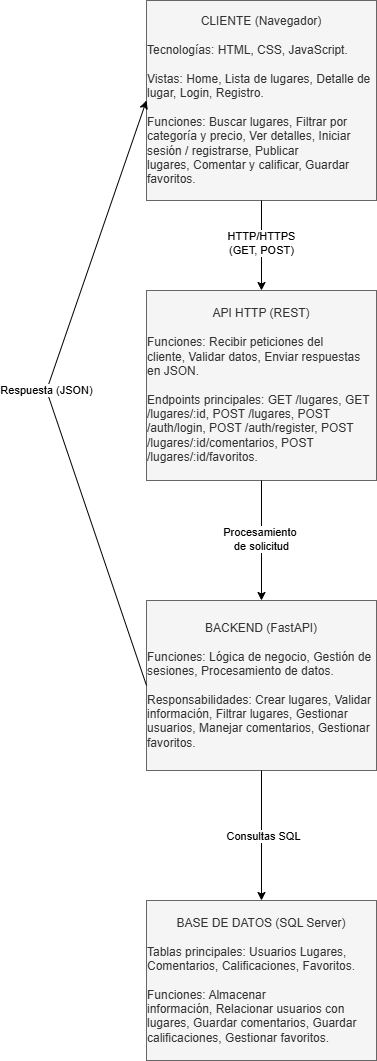

The diagram above was exported from draw.io. Its source (the exported page's mxGraphModel, read from the mxfile embedded in the PNG):
<mxGraphModel dx="800" dy="1627" grid="1" gridSize="10" guides="1" tooltips="1" connect="1" arrows="1" fold="1" page="1" pageScale="1" pageWidth="827" pageHeight="1169" math="0" shadow="0">
  <root>
    <mxCell id="0" />
    <mxCell id="1" parent="0" />
    <mxCell id="2GnZMRCLI0J7j6lv3UB1-1" parent="1" style="rounded=0;whiteSpace=wrap;html=1;fillColor=#f5f5f5;fontColor=#333333;strokeColor=#666666;" value="CLIENTE (Navegador)&lt;br&gt;&lt;br&gt;&lt;div&gt;&lt;div style=&quot;text-align: left;&quot;&gt;&lt;span style=&quot;background-color: transparent; color: light-dark(rgb(51, 51, 51), rgb(193, 193, 193));&quot;&gt;Tecnologías:&amp;nbsp;&lt;/span&gt;&lt;span style=&quot;background-color: transparent; color: light-dark(rgb(51, 51, 51), rgb(193, 193, 193)); text-align: center;&quot;&gt;HTML,&amp;nbsp;&lt;/span&gt;&lt;span style=&quot;background-color: transparent; color: light-dark(rgb(51, 51, 51), rgb(193, 193, 193)); text-align: center;&quot;&gt;CSS,&amp;nbsp;&lt;/span&gt;&lt;span style=&quot;background-color: transparent; color: light-dark(rgb(51, 51, 51), rgb(193, 193, 193)); text-align: center;&quot;&gt;JavaScript.&lt;/span&gt;&lt;/div&gt;&lt;br&gt;&lt;div style=&quot;text-align: left;&quot;&gt;&lt;span style=&quot;background-color: transparent; color: light-dark(rgb(51, 51, 51), rgb(193, 193, 193));&quot;&gt;Vistas:&amp;nbsp;&lt;/span&gt;&lt;span style=&quot;background-color: transparent; color: light-dark(rgb(51, 51, 51), rgb(193, 193, 193)); text-align: center;&quot;&gt;Home,&amp;nbsp;&lt;/span&gt;&lt;span style=&quot;background-color: transparent; color: light-dark(rgb(51, 51, 51), rgb(193, 193, 193)); text-align: center;&quot;&gt;Lista de lugares,&amp;nbsp;&lt;/span&gt;&lt;span style=&quot;background-color: transparent; color: light-dark(rgb(51, 51, 51), rgb(193, 193, 193)); text-align: center;&quot;&gt;Detalle de lugar,&amp;nbsp;&lt;/span&gt;&lt;span style=&quot;background-color: transparent; color: light-dark(rgb(51, 51, 51), rgb(193, 193, 193)); text-align: center;&quot;&gt;Login,&amp;nbsp;&lt;/span&gt;&lt;span style=&quot;background-color: transparent; color: light-dark(rgb(51, 51, 51), rgb(193, 193, 193)); text-align: center;&quot;&gt;Registro.&lt;/span&gt;&lt;/div&gt;&lt;br&gt;&lt;div style=&quot;text-align: left;&quot;&gt;&lt;span style=&quot;background-color: transparent; color: light-dark(rgb(51, 51, 51), rgb(193, 193, 193));&quot;&gt;Funciones:&amp;nbsp;&lt;/span&gt;&lt;span style=&quot;background-color: transparent; color: light-dark(rgb(51, 51, 51), rgb(193, 193, 193)); text-align: center;&quot;&gt;Buscar lugares,&amp;nbsp;&lt;/span&gt;&lt;span style=&quot;background-color: transparent; color: light-dark(rgb(51, 51, 51), rgb(193, 193, 193)); text-align: center;&quot;&gt;Filtrar por categoría y precio,&amp;nbsp;&lt;/span&gt;&lt;span style=&quot;background-color: transparent; color: light-dark(rgb(51, 51, 51), rgb(193, 193, 193)); text-align: center;&quot;&gt;Ver detalles,&amp;nbsp;&lt;/span&gt;&lt;span style=&quot;background-color: transparent; color: light-dark(rgb(51, 51, 51), rgb(193, 193, 193)); text-align: center;&quot;&gt;Iniciar sesión / registrarse,&amp;nbsp;&lt;/span&gt;&lt;span style=&quot;background-color: transparent; color: light-dark(rgb(51, 51, 51), rgb(193, 193, 193)); text-align: center;&quot;&gt;Publicar lugares,&amp;nbsp;&lt;/span&gt;&lt;span style=&quot;background-color: transparent; color: light-dark(rgb(51, 51, 51), rgb(193, 193, 193)); text-align: center;&quot;&gt;Comentar y calificar,&amp;nbsp;&lt;/span&gt;&lt;span style=&quot;background-color: transparent; color: light-dark(rgb(51, 51, 51), rgb(193, 193, 193)); text-align: center;&quot;&gt;Guardar favoritos.&lt;/span&gt;&lt;/div&gt;&lt;/div&gt;" vertex="1">
      <mxGeometry height="200" width="230" x="280" y="-390" as="geometry" />
    </mxCell>
    <mxCell id="2GnZMRCLI0J7j6lv3UB1-2" parent="1" style="rounded=0;whiteSpace=wrap;html=1;fillColor=#f5f5f5;fontColor=#333333;strokeColor=#666666;" value="API HTTP (REST)&lt;br&gt;&lt;br&gt;&lt;div style=&quot;text-align: left;&quot;&gt;&lt;span style=&quot;background-color: transparent; color: light-dark(rgb(51, 51, 51), rgb(193, 193, 193));&quot;&gt;Funciones:&amp;nbsp;&lt;/span&gt;&lt;span style=&quot;background-color: transparent; color: light-dark(rgb(51, 51, 51), rgb(193, 193, 193)); text-align: center;&quot;&gt;Recibir peticiones del cliente,&amp;nbsp;&lt;/span&gt;&lt;span style=&quot;background-color: transparent; color: light-dark(rgb(51, 51, 51), rgb(193, 193, 193)); text-align: center;&quot;&gt;Validar datos,&amp;nbsp;&lt;/span&gt;&lt;span style=&quot;background-color: transparent; color: light-dark(rgb(51, 51, 51), rgb(193, 193, 193)); text-align: center;&quot;&gt;Enviar respuestas en JSON.&lt;/span&gt;&lt;/div&gt;&lt;br&gt;&lt;div style=&quot;text-align: left;&quot;&gt;&lt;span style=&quot;background-color: transparent; color: light-dark(rgb(51, 51, 51), rgb(193, 193, 193));&quot;&gt;Endpoints principales:&amp;nbsp;&lt;/span&gt;&lt;span style=&quot;background-color: transparent; color: light-dark(rgb(51, 51, 51), rgb(193, 193, 193)); text-align: center;&quot;&gt;GET /lugares,&amp;nbsp;&lt;/span&gt;&lt;span style=&quot;background-color: transparent; color: light-dark(rgb(51, 51, 51), rgb(193, 193, 193)); text-align: center;&quot;&gt;GET /lugares/:id,&amp;nbsp;&lt;/span&gt;&lt;span style=&quot;background-color: transparent; color: light-dark(rgb(51, 51, 51), rgb(193, 193, 193)); text-align: center;&quot;&gt;POST /lugares,&amp;nbsp;&lt;/span&gt;&lt;span style=&quot;background-color: transparent; color: light-dark(rgb(51, 51, 51), rgb(193, 193, 193)); text-align: center;&quot;&gt;POST /auth/login,&amp;nbsp;&lt;/span&gt;&lt;span style=&quot;background-color: transparent; color: light-dark(rgb(51, 51, 51), rgb(193, 193, 193)); text-align: center;&quot;&gt;POST /auth/register,&amp;nbsp;&lt;/span&gt;&lt;span style=&quot;background-color: transparent; color: light-dark(rgb(51, 51, 51), rgb(193, 193, 193)); text-align: center;&quot;&gt;POST /lugares/:id/comentarios,&amp;nbsp;&lt;/span&gt;&lt;span style=&quot;background-color: transparent; color: light-dark(rgb(51, 51, 51), rgb(193, 193, 193)); text-align: center;&quot;&gt;POST /lugares/:id/favoritos.&lt;/span&gt;&lt;/div&gt;" vertex="1">
      <mxGeometry height="190" width="230" x="280" y="-100" as="geometry" />
    </mxCell>
    <mxCell id="2GnZMRCLI0J7j6lv3UB1-3" parent="1" style="rounded=0;whiteSpace=wrap;html=1;fillColor=#f5f5f5;fontColor=#333333;strokeColor=#666666;" value="BACKEND (FastAPI)&lt;br&gt;&lt;br&gt;&lt;div style=&quot;text-align: left;&quot;&gt;&lt;span style=&quot;background-color: transparent; color: light-dark(rgb(51, 51, 51), rgb(193, 193, 193));&quot;&gt;Funciones:&amp;nbsp;&lt;/span&gt;&lt;span style=&quot;background-color: transparent; color: light-dark(rgb(51, 51, 51), rgb(193, 193, 193)); text-align: center;&quot;&gt;Lógica de negocio,&amp;nbsp;&lt;/span&gt;&lt;span style=&quot;background-color: transparent; color: light-dark(rgb(51, 51, 51), rgb(193, 193, 193)); text-align: center;&quot;&gt;Gestión de sesiones,&amp;nbsp;&lt;/span&gt;&lt;span style=&quot;background-color: transparent; color: light-dark(rgb(51, 51, 51), rgb(193, 193, 193)); text-align: center;&quot;&gt;Procesamiento de datos.&amp;nbsp; &amp;nbsp; &amp;nbsp; &amp;nbsp; &amp;nbsp; &amp;nbsp;&amp;nbsp;&lt;/span&gt;&lt;/div&gt;&lt;br&gt;&lt;div style=&quot;text-align: left;&quot;&gt;&lt;span style=&quot;background-color: transparent; color: light-dark(rgb(51, 51, 51), rgb(193, 193, 193));&quot;&gt;Responsabilidades:&amp;nbsp;&lt;/span&gt;&lt;span style=&quot;background-color: transparent; color: light-dark(rgb(51, 51, 51), rgb(193, 193, 193)); text-align: center;&quot;&gt;Crear lugares,&amp;nbsp;&lt;/span&gt;&lt;span style=&quot;background-color: transparent; color: light-dark(rgb(51, 51, 51), rgb(193, 193, 193)); text-align: center;&quot;&gt;Validar información,&amp;nbsp;&lt;/span&gt;&lt;span style=&quot;background-color: transparent; color: light-dark(rgb(51, 51, 51), rgb(193, 193, 193)); text-align: center;&quot;&gt;Filtrar lugares,&amp;nbsp;&lt;/span&gt;&lt;span style=&quot;background-color: transparent; color: light-dark(rgb(51, 51, 51), rgb(193, 193, 193)); text-align: center;&quot;&gt;Gestionar usuarios,&amp;nbsp;&lt;/span&gt;&lt;span style=&quot;background-color: transparent; color: light-dark(rgb(51, 51, 51), rgb(193, 193, 193)); text-align: center;&quot;&gt;Manejar comentarios,&amp;nbsp;&lt;/span&gt;&lt;span style=&quot;background-color: transparent; color: light-dark(rgb(51, 51, 51), rgb(193, 193, 193)); text-align: center;&quot;&gt;Gestionar favoritos.&lt;/span&gt;&lt;/div&gt;" vertex="1">
      <mxGeometry height="170" width="230" x="280" y="210" as="geometry" />
    </mxCell>
    <mxCell id="2GnZMRCLI0J7j6lv3UB1-6" parent="1" style="rounded=0;whiteSpace=wrap;html=1;fillColor=#f5f5f5;fontColor=#333333;strokeColor=#666666;" value="BASE DE DATOS (SQL Server)&lt;br&gt;&lt;br&gt;&lt;div style=&quot;text-align: left;&quot;&gt;&lt;span style=&quot;background-color: transparent; color: light-dark(rgb(51, 51, 51), rgb(193, 193, 193));&quot;&gt;Tablas principales:&amp;nbsp;&lt;/span&gt;&lt;span style=&quot;background-color: transparent; color: light-dark(rgb(51, 51, 51), rgb(193, 193, 193));&quot;&gt;Usuarios&amp;nbsp;&lt;/span&gt;&lt;span style=&quot;background-color: transparent; color: light-dark(rgb(51, 51, 51), rgb(193, 193, 193));&quot;&gt;Lugares,&amp;nbsp;&lt;/span&gt;&lt;/div&gt;&lt;div style=&quot;text-align: left;&quot;&gt;&lt;span style=&quot;background-color: transparent; color: light-dark(rgb(51, 51, 51), rgb(193, 193, 193));&quot;&gt;Comentarios,&amp;nbsp;&lt;/span&gt;&lt;span style=&quot;background-color: transparent; color: light-dark(rgb(51, 51, 51), rgb(193, 193, 193));&quot;&gt;Calificaciones,&amp;nbsp;&lt;/span&gt;&lt;span style=&quot;background-color: transparent; color: light-dark(rgb(51, 51, 51), rgb(193, 193, 193));&quot;&gt;Favoritos.&lt;/span&gt;&lt;/div&gt;&lt;div style=&quot;text-align: left;&quot;&gt;&lt;br&gt;&lt;/div&gt;&lt;div style=&quot;text-align: left;&quot;&gt;&lt;span style=&quot;background-color: transparent; color: light-dark(rgb(51, 51, 51), rgb(193, 193, 193));&quot;&gt;Funciones:&amp;nbsp;&lt;/span&gt;&lt;span style=&quot;background-color: transparent; color: light-dark(rgb(51, 51, 51), rgb(193, 193, 193));&quot;&gt;Almacenar información,&amp;nbsp;&lt;/span&gt;&lt;span style=&quot;background-color: transparent; color: light-dark(rgb(51, 51, 51), rgb(193, 193, 193));&quot;&gt;Relacionar usuarios con lugares,&amp;nbsp;&lt;/span&gt;&lt;span style=&quot;background-color: transparent; color: light-dark(rgb(51, 51, 51), rgb(193, 193, 193));&quot;&gt;Guardar comentarios,&amp;nbsp;&lt;/span&gt;&lt;span style=&quot;background-color: transparent; color: light-dark(rgb(51, 51, 51), rgb(193, 193, 193));&quot;&gt;Guardar calificaciones,&amp;nbsp;&lt;/span&gt;&lt;span style=&quot;background-color: transparent; color: light-dark(rgb(51, 51, 51), rgb(193, 193, 193));&quot;&gt;Gestionar favoritos.&lt;/span&gt;&lt;/div&gt;" vertex="1">
      <mxGeometry height="160" width="230" x="280" y="510" as="geometry" />
    </mxCell>
    <mxCell id="2GnZMRCLI0J7j6lv3UB1-7" edge="1" parent="1" source="2GnZMRCLI0J7j6lv3UB1-1" style="endArrow=classic;html=1;rounded=0;exitX=0.5;exitY=1;exitDx=0;exitDy=0;entryX=0.5;entryY=0;entryDx=0;entryDy=0;" target="2GnZMRCLI0J7j6lv3UB1-2" value="">
      <mxGeometry height="50" relative="1" width="50" as="geometry">
        <mxPoint x="410" y="-150" as="sourcePoint" />
        <mxPoint x="460" y="-200" as="targetPoint" />
      </mxGeometry>
    </mxCell>
    <mxCell id="2GnZMRCLI0J7j6lv3UB1-8" connectable="0" parent="2GnZMRCLI0J7j6lv3UB1-7" style="edgeLabel;html=1;align=center;verticalAlign=middle;resizable=0;points=[];" value="&lt;div&gt;HTTP/HTTPS&lt;/div&gt;&lt;div&gt;(GET, POST)&lt;/div&gt;" vertex="1">
      <mxGeometry relative="1" x="-0.0656" y="-1" as="geometry">
        <mxPoint as="offset" />
      </mxGeometry>
    </mxCell>
    <mxCell id="2GnZMRCLI0J7j6lv3UB1-9" edge="1" parent="1" source="2GnZMRCLI0J7j6lv3UB1-2" style="endArrow=classic;html=1;rounded=0;exitX=0.5;exitY=1;exitDx=0;exitDy=0;entryX=0.5;entryY=0;entryDx=0;entryDy=0;" target="2GnZMRCLI0J7j6lv3UB1-3" value="">
      <mxGeometry height="50" relative="1" width="50" as="geometry">
        <mxPoint x="410" y="220" as="sourcePoint" />
        <mxPoint x="460" y="170" as="targetPoint" />
      </mxGeometry>
    </mxCell>
    <mxCell id="2GnZMRCLI0J7j6lv3UB1-10" connectable="0" parent="2GnZMRCLI0J7j6lv3UB1-9" style="edgeLabel;html=1;align=center;verticalAlign=middle;resizable=0;points=[];" value="Procesamiento&amp;nbsp;&lt;div&gt;de solicitud&lt;/div&gt;" vertex="1">
      <mxGeometry relative="1" x="-0.0355" y="-1" as="geometry">
        <mxPoint as="offset" />
      </mxGeometry>
    </mxCell>
    <mxCell id="2GnZMRCLI0J7j6lv3UB1-11" edge="1" parent="1" source="2GnZMRCLI0J7j6lv3UB1-3" style="endArrow=classic;html=1;rounded=0;exitX=0.5;exitY=1;exitDx=0;exitDy=0;entryX=0.5;entryY=0;entryDx=0;entryDy=0;" target="2GnZMRCLI0J7j6lv3UB1-6" value="">
      <mxGeometry height="50" relative="1" width="50" as="geometry">
        <mxPoint x="410" y="590" as="sourcePoint" />
        <mxPoint x="460" y="540" as="targetPoint" />
      </mxGeometry>
    </mxCell>
    <mxCell id="2GnZMRCLI0J7j6lv3UB1-12" connectable="0" parent="2GnZMRCLI0J7j6lv3UB1-11" style="edgeLabel;html=1;align=center;verticalAlign=middle;resizable=0;points=[];" value="Consultas SQL" vertex="1">
      <mxGeometry relative="1" x="-0.0011" y="1" as="geometry">
        <mxPoint as="offset" />
      </mxGeometry>
    </mxCell>
    <mxCell id="2GnZMRCLI0J7j6lv3UB1-13" edge="1" parent="1" source="2GnZMRCLI0J7j6lv3UB1-3" style="endArrow=classic;html=1;rounded=0;exitX=0;exitY=0.5;exitDx=0;exitDy=0;entryX=0;entryY=0.5;entryDx=0;entryDy=0;" target="2GnZMRCLI0J7j6lv3UB1-1" value="">
      <mxGeometry height="50" relative="1" width="50" as="geometry">
        <Array as="points">
          <mxPoint x="180" />
        </Array>
        <mxPoint x="330" y="180" as="sourcePoint" />
        <mxPoint x="150" y="20" as="targetPoint" />
      </mxGeometry>
    </mxCell>
    <mxCell id="2GnZMRCLI0J7j6lv3UB1-14" connectable="0" parent="2GnZMRCLI0J7j6lv3UB1-13" style="edgeLabel;html=1;align=center;verticalAlign=middle;resizable=0;points=[];" value="Respuesta (JSON)" vertex="1">
      <mxGeometry relative="1" x="0.0101" y="1" as="geometry">
        <mxPoint as="offset" />
      </mxGeometry>
    </mxCell>
  </root>
</mxGraphModel>